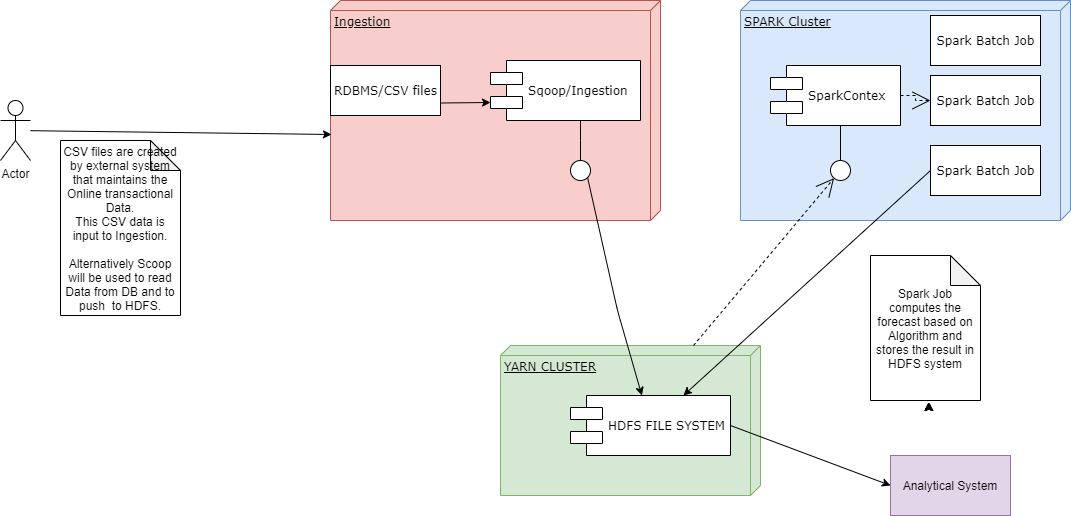

The diagram above was exported from draw.io. Its source (the exported page's mxGraphModel, read from the mxfile embedded in the PNG):
<mxGraphModel dx="1968" dy="482" grid="1" gridSize="10" guides="1" tooltips="1" connect="1" arrows="1" fold="1" page="1" pageScale="1" pageWidth="1100" pageHeight="850" background="#ffffff" math="0" shadow="0">
  <root>
    <mxCell id="0" />
    <mxCell id="1" parent="0" />
    <mxCell id="39150e848f15840c-1" value="Ingestion" style="verticalAlign=top;align=left;spacingTop=8;spacingLeft=2;spacingRight=12;shape=cube;size=10;direction=south;fontStyle=4;html=1;rounded=0;shadow=0;comic=0;labelBackgroundColor=none;strokeWidth=1;fontFamily=Verdana;fontSize=12;fillColor=#f8cecc;strokeColor=#b85450;" parent="1" vertex="1">
      <mxGeometry x="120" y="70" width="330" height="220" as="geometry" />
    </mxCell>
    <mxCell id="39150e848f15840c-2" value="SPARK Cluster" style="verticalAlign=top;align=left;spacingTop=8;spacingLeft=2;spacingRight=12;shape=cube;size=10;direction=south;fontStyle=4;html=1;rounded=0;shadow=0;comic=0;labelBackgroundColor=none;strokeWidth=1;fontFamily=Verdana;fontSize=12;fillColor=#dae8fc;strokeColor=#6c8ebf;" parent="1" vertex="1">
      <mxGeometry x="530" y="70" width="330" height="220" as="geometry" />
    </mxCell>
    <mxCell id="39150e848f15840c-3" value="YARN CLUSTER" style="verticalAlign=top;align=left;spacingTop=8;spacingLeft=2;spacingRight=12;shape=cube;size=10;direction=south;fontStyle=4;html=1;rounded=0;shadow=0;comic=0;labelBackgroundColor=none;strokeWidth=1;fontFamily=Verdana;fontSize=12;fillColor=#d5e8d4;strokeColor=#82b366;" parent="1" vertex="1">
      <mxGeometry x="290" y="415" width="260" height="150" as="geometry" />
    </mxCell>
    <mxCell id="39150e848f15840c-4" value="RDBMS/CSV files" style="html=1;rounded=0;shadow=0;comic=0;labelBackgroundColor=none;strokeWidth=1;fontFamily=Verdana;fontSize=12;align=center;" parent="1" vertex="1">
      <mxGeometry x="120" y="135" width="110" height="50" as="geometry" />
    </mxCell>
    <mxCell id="39150e848f15840c-5" value="Sqoop/Ingestion" style="shape=component;align=left;spacingLeft=36;rounded=0;shadow=0;comic=0;labelBackgroundColor=none;strokeWidth=1;fontFamily=Verdana;fontSize=12;html=1;" parent="1" vertex="1">
      <mxGeometry x="280" y="130" width="150" height="60" as="geometry" />
    </mxCell>
    <mxCell id="39150e848f15840c-6" value="" style="ellipse;whiteSpace=wrap;html=1;rounded=0;shadow=0;comic=0;labelBackgroundColor=none;strokeWidth=1;fontFamily=Verdana;fontSize=12;align=center;" parent="1" vertex="1">
      <mxGeometry x="360" y="230" width="20" height="20" as="geometry" />
    </mxCell>
    <mxCell id="39150e848f15840c-7" value="SparkContex" style="shape=component;align=left;spacingLeft=36;rounded=0;shadow=0;comic=0;labelBackgroundColor=none;strokeWidth=1;fontFamily=Verdana;fontSize=12;html=1;" parent="1" vertex="1">
      <mxGeometry x="560" y="135" width="130" height="60" as="geometry" />
    </mxCell>
    <mxCell id="39150e848f15840c-8" value="Spark Batch Job" style="html=1;rounded=0;shadow=0;comic=0;labelBackgroundColor=none;strokeWidth=1;fontFamily=Verdana;fontSize=12;align=center;" parent="1" vertex="1">
      <mxGeometry x="720" y="145" width="110" height="50" as="geometry" />
    </mxCell>
    <mxCell id="39150e848f15840c-9" value="" style="ellipse;whiteSpace=wrap;html=1;rounded=0;shadow=0;comic=0;labelBackgroundColor=none;strokeWidth=1;fontFamily=Verdana;fontSize=12;align=center;" parent="1" vertex="1">
      <mxGeometry x="620" y="230" width="20" height="20" as="geometry" />
    </mxCell>
    <mxCell id="39150e848f15840c-10" value="HDFS FILE SYSTEM" style="shape=component;align=left;spacingLeft=36;rounded=0;shadow=0;comic=0;labelBackgroundColor=none;strokeWidth=1;fontFamily=Verdana;fontSize=12;html=1;" parent="1" vertex="1">
      <mxGeometry x="360" y="465" width="160" height="60" as="geometry" />
    </mxCell>
    <mxCell id="39150e848f15840c-12" style="edgeStyle=none;rounded=0;html=1;dashed=1;labelBackgroundColor=none;startArrow=none;startFill=0;startSize=8;endArrow=open;endFill=0;endSize=16;fontFamily=Verdana;fontSize=12;" parent="1" source="39150e848f15840c-3" target="39150e848f15840c-9" edge="1">
      <mxGeometry relative="1" as="geometry" />
    </mxCell>
    <mxCell id="39150e848f15840c-13" style="edgeStyle=elbowEdgeStyle;rounded=0;html=1;labelBackgroundColor=none;startArrow=none;startFill=0;startSize=8;endArrow=none;endFill=0;endSize=16;fontFamily=Verdana;fontSize=12;" parent="1" source="39150e848f15840c-9" target="39150e848f15840c-7" edge="1">
      <mxGeometry relative="1" as="geometry" />
    </mxCell>
    <mxCell id="39150e848f15840c-14" style="edgeStyle=elbowEdgeStyle;rounded=0;html=1;labelBackgroundColor=none;startArrow=none;startFill=0;startSize=8;endArrow=none;endFill=0;endSize=16;fontFamily=Verdana;fontSize=12;" parent="1" source="39150e848f15840c-6" target="39150e848f15840c-5" edge="1">
      <mxGeometry relative="1" as="geometry" />
    </mxCell>
    <mxCell id="39150e848f15840c-16" style="edgeStyle=orthogonalEdgeStyle;rounded=0;html=1;dashed=1;labelBackgroundColor=none;startArrow=none;startFill=0;startSize=8;endArrow=open;endFill=0;endSize=16;fontFamily=Verdana;fontSize=12;" parent="1" source="39150e848f15840c-7" target="39150e848f15840c-8" edge="1">
      <mxGeometry relative="1" as="geometry" />
    </mxCell>
    <mxCell id="7PX-9TVyb0C9tkvRpwTF-1" value="" style="endArrow=classic;html=1;exitX=1;exitY=1;exitDx=0;exitDy=0;" parent="1" source="39150e848f15840c-6" target="39150e848f15840c-10" edge="1">
      <mxGeometry width="50" height="50" relative="1" as="geometry">
        <mxPoint x="420" y="280" as="sourcePoint" />
        <mxPoint x="411" y="390" as="targetPoint" />
        <Array as="points">
          <mxPoint x="407" y="380" />
        </Array>
      </mxGeometry>
    </mxCell>
    <mxCell id="7PX-9TVyb0C9tkvRpwTF-2" value="" style="endArrow=classic;html=1;exitX=1;exitY=0.75;exitDx=0;exitDy=0;entryX=0;entryY=0.7;entryDx=0;entryDy=0;" parent="1" source="39150e848f15840c-4" target="39150e848f15840c-5" edge="1">
      <mxGeometry width="50" height="50" relative="1" as="geometry">
        <mxPoint x="420" y="280" as="sourcePoint" />
        <mxPoint x="470" y="230" as="targetPoint" />
      </mxGeometry>
    </mxCell>
    <mxCell id="7PX-9TVyb0C9tkvRpwTF-5" style="edgeStyle=orthogonalEdgeStyle;rounded=0;orthogonalLoop=1;jettySize=auto;html=1;exitX=0;exitY=0.3;exitDx=0;exitDy=0;entryX=0.025;entryY=0.2;entryDx=0;entryDy=0;entryPerimeter=0;" parent="1" edge="1">
      <mxGeometry relative="1" as="geometry">
        <mxPoint x="715" y="478" as="sourcePoint" />
        <mxPoint x="718.875" y="472" as="targetPoint" />
      </mxGeometry>
    </mxCell>
    <mxCell id="7PX-9TVyb0C9tkvRpwTF-6" style="edgeStyle=orthogonalEdgeStyle;rounded=0;orthogonalLoop=1;jettySize=auto;html=1;exitX=0;exitY=0.3;exitDx=0;exitDy=0;entryX=0.025;entryY=0.2;entryDx=0;entryDy=0;entryPerimeter=0;" parent="1" edge="1">
      <mxGeometry relative="1" as="geometry">
        <mxPoint x="715" y="478" as="sourcePoint" />
        <mxPoint x="718" y="472" as="targetPoint" />
      </mxGeometry>
    </mxCell>
    <mxCell id="7PX-9TVyb0C9tkvRpwTF-7" style="edgeStyle=orthogonalEdgeStyle;rounded=0;orthogonalLoop=1;jettySize=auto;html=1;exitX=0;exitY=0.3;exitDx=0;exitDy=0;entryX=0.025;entryY=0.2;entryDx=0;entryDy=0;entryPerimeter=0;" parent="1" edge="1">
      <mxGeometry relative="1" as="geometry">
        <mxPoint x="715" y="478" as="sourcePoint" />
        <mxPoint x="718" y="472" as="targetPoint" />
      </mxGeometry>
    </mxCell>
    <mxCell id="7PX-9TVyb0C9tkvRpwTF-10" value="Spark Batch Job" style="html=1;rounded=0;shadow=0;comic=0;labelBackgroundColor=none;strokeWidth=1;fontFamily=Verdana;fontSize=12;align=center;" parent="1" vertex="1">
      <mxGeometry x="720" y="215" width="110" height="50" as="geometry" />
    </mxCell>
    <mxCell id="7PX-9TVyb0C9tkvRpwTF-11" value="Spark Batch Job" style="html=1;rounded=0;shadow=0;comic=0;labelBackgroundColor=none;strokeWidth=1;fontFamily=Verdana;fontSize=12;align=center;" parent="1" vertex="1">
      <mxGeometry x="720" y="85" width="110" height="50" as="geometry" />
    </mxCell>
    <mxCell id="7PX-9TVyb0C9tkvRpwTF-12" value="Actor" style="shape=umlActor;verticalLabelPosition=bottom;verticalAlign=top;html=1;outlineConnect=0;" parent="1" vertex="1">
      <mxGeometry x="-210" y="170" width="30" height="60" as="geometry" />
    </mxCell>
    <mxCell id="7PX-9TVyb0C9tkvRpwTF-13" value="" style="endArrow=classic;html=1;entryX=0.609;entryY=0.997;entryDx=0;entryDy=0;entryPerimeter=0;" parent="1" source="7PX-9TVyb0C9tkvRpwTF-12" target="39150e848f15840c-1" edge="1">
      <mxGeometry width="50" height="50" relative="1" as="geometry">
        <mxPoint x="130" y="370" as="sourcePoint" />
        <mxPoint x="180" y="320" as="targetPoint" />
      </mxGeometry>
    </mxCell>
    <mxCell id="7PX-9TVyb0C9tkvRpwTF-14" value="CSV files are created by external system that maintains the Online transactional Data.&lt;br&gt;This CSV data is input to Ingestion.&lt;br&gt;&lt;br&gt;Alternatively Scoop will be used to read Data from DB and to push&amp;nbsp; to HDFS." style="shape=note;whiteSpace=wrap;html=1;backgroundOutline=1;darkOpacity=0.05;" parent="1" vertex="1">
      <mxGeometry x="-150" y="210" width="120" height="175" as="geometry" />
    </mxCell>
    <mxCell id="7PX-9TVyb0C9tkvRpwTF-15" value="" style="endArrow=classic;html=1;exitX=0;exitY=0.5;exitDx=0;exitDy=0;" parent="1" source="7PX-9TVyb0C9tkvRpwTF-10" target="39150e848f15840c-10" edge="1">
      <mxGeometry width="50" height="50" relative="1" as="geometry">
        <mxPoint x="670" y="380" as="sourcePoint" />
        <mxPoint x="530" y="270" as="targetPoint" />
      </mxGeometry>
    </mxCell>
    <mxCell id="7PX-9TVyb0C9tkvRpwTF-16" value="Spark Job computes the forecast based on Algorithm and stores the result in HDFS system" style="shape=note;whiteSpace=wrap;html=1;backgroundOutline=1;darkOpacity=0.05;" parent="1" vertex="1">
      <mxGeometry x="660" y="325" width="110" height="145" as="geometry" />
    </mxCell>
    <mxCell id="7PX-9TVyb0C9tkvRpwTF-17" value="Analytical System" style="rounded=0;whiteSpace=wrap;html=1;fillColor=#e1d5e7;strokeColor=#9673a6;" parent="1" vertex="1">
      <mxGeometry x="680" y="525" width="120" height="60" as="geometry" />
    </mxCell>
    <mxCell id="7PX-9TVyb0C9tkvRpwTF-18" value="" style="endArrow=classic;html=1;entryX=0;entryY=0.5;entryDx=0;entryDy=0;exitX=1;exitY=0.5;exitDx=0;exitDy=0;" parent="1" source="39150e848f15840c-10" target="7PX-9TVyb0C9tkvRpwTF-17" edge="1">
      <mxGeometry width="50" height="50" relative="1" as="geometry">
        <mxPoint x="480" y="470" as="sourcePoint" />
        <mxPoint x="530" y="420" as="targetPoint" />
      </mxGeometry>
    </mxCell>
  </root>
</mxGraphModel>